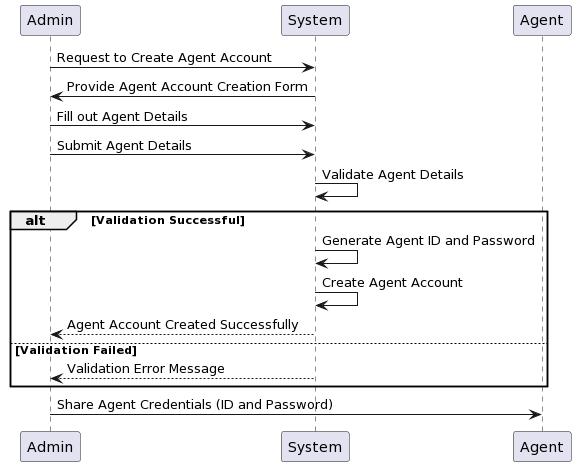

The diagram above was rendered by PlantUML. Its source (embedded in the PNG):
@startuml
participant Admin
participant System
participant Agent

Admin -> System: Request to Create Agent Account
System -> Admin: Provide Agent Account Creation Form
Admin -> System: Fill out Agent Details
Admin -> System: Submit Agent Details
System -> System: Validate Agent Details
alt Validation Successful
  System -> System: Generate Agent ID and Password
  System -> System: Create Agent Account
  System --> Admin: Agent Account Created Successfully
else Validation Failed
  System --> Admin: Validation Error Message
end
Admin -> Agent: Share Agent Credentials (ID and Password)
@enduml